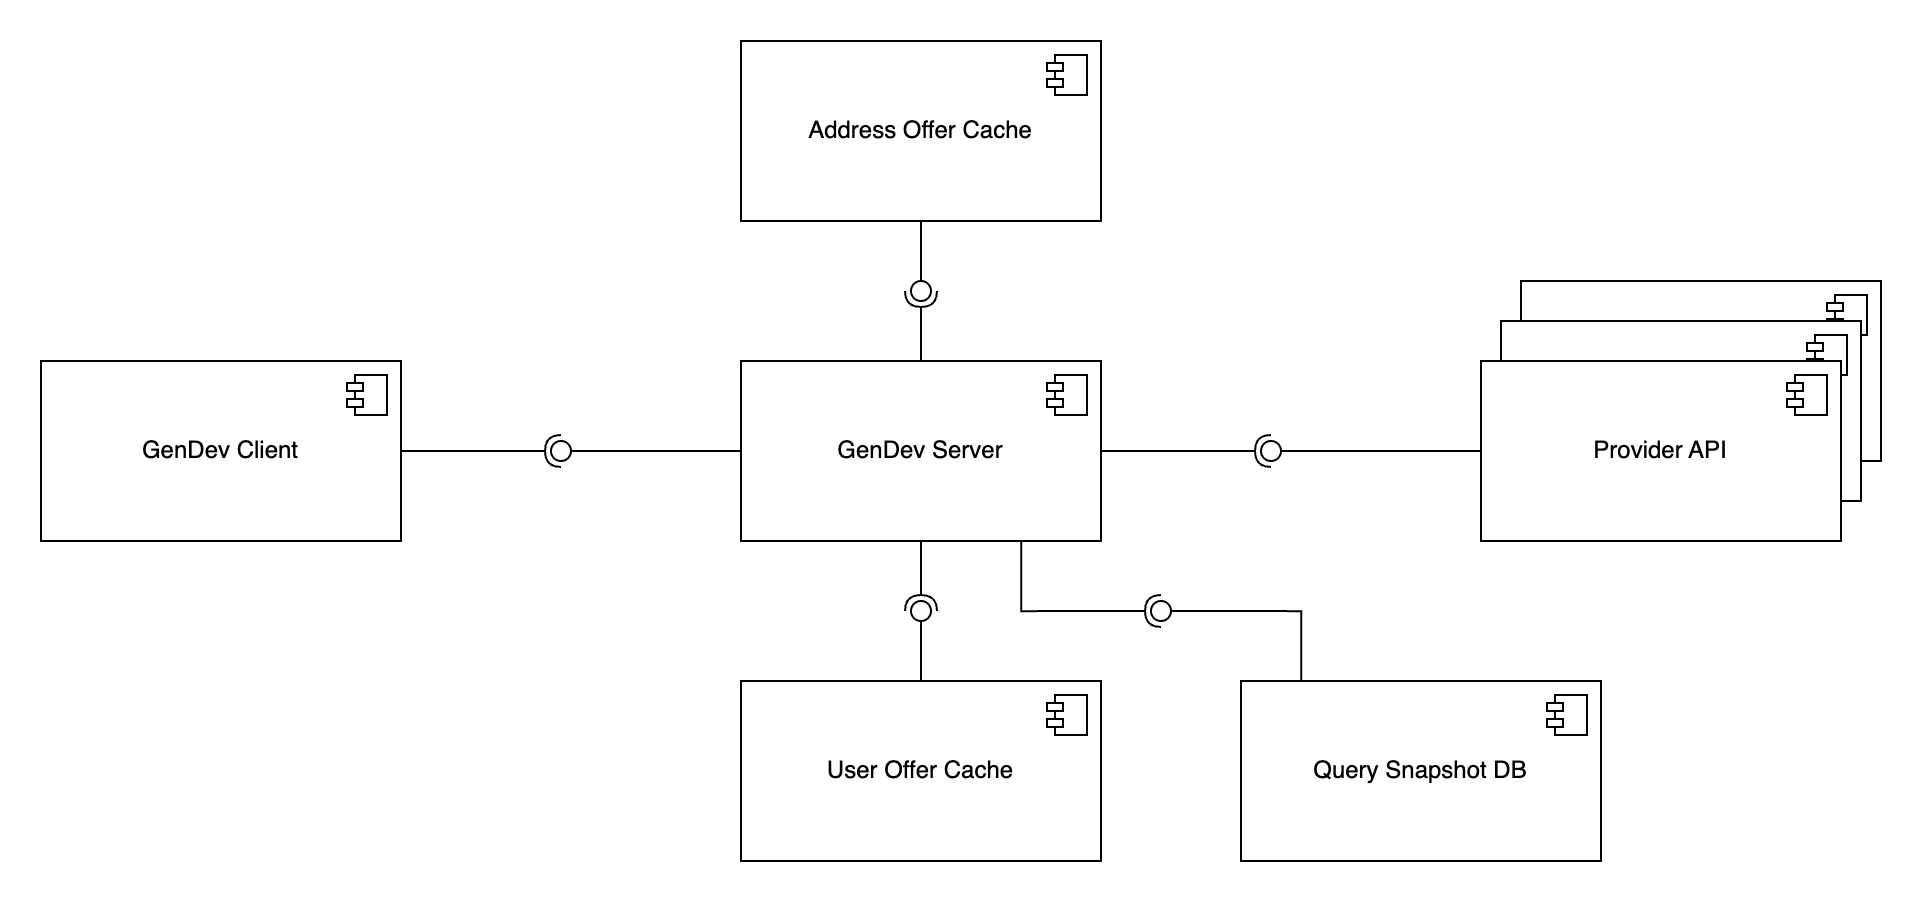

The diagram above was exported from draw.io. Its source (the exported page's mxGraphModel, read from the mxfile embedded in the PNG):
<mxGraphModel dx="1261" dy="820" grid="1" gridSize="10" guides="1" tooltips="1" connect="1" arrows="1" fold="1" page="1" pageScale="1" pageWidth="850" pageHeight="1100" math="0" shadow="0">
  <root>
    <mxCell id="0" />
    <mxCell id="1" parent="0" />
    <mxCell id="gjSHGFr9yM8toPkogBUq-15" value="" style="html=1;dropTarget=0;whiteSpace=wrap;" vertex="1" parent="1">
      <mxGeometry x="830" y="180" width="180" height="90" as="geometry" />
    </mxCell>
    <mxCell id="gjSHGFr9yM8toPkogBUq-16" value="" style="shape=module;jettyWidth=8;jettyHeight=4;" vertex="1" parent="gjSHGFr9yM8toPkogBUq-15">
      <mxGeometry x="1" width="20" height="20" relative="1" as="geometry">
        <mxPoint x="-27" y="7" as="offset" />
      </mxGeometry>
    </mxCell>
    <mxCell id="gjSHGFr9yM8toPkogBUq-13" value="" style="html=1;dropTarget=0;whiteSpace=wrap;" vertex="1" parent="1">
      <mxGeometry x="820" y="200" width="180" height="90" as="geometry" />
    </mxCell>
    <mxCell id="gjSHGFr9yM8toPkogBUq-14" value="" style="shape=module;jettyWidth=8;jettyHeight=4;" vertex="1" parent="gjSHGFr9yM8toPkogBUq-13">
      <mxGeometry x="1" width="20" height="20" relative="1" as="geometry">
        <mxPoint x="-27" y="7" as="offset" />
      </mxGeometry>
    </mxCell>
    <mxCell id="gjSHGFr9yM8toPkogBUq-1" value="GenDev Client" style="html=1;dropTarget=0;whiteSpace=wrap;" vertex="1" parent="1">
      <mxGeometry x="90" y="220" width="180" height="90" as="geometry" />
    </mxCell>
    <mxCell id="gjSHGFr9yM8toPkogBUq-2" value="" style="shape=module;jettyWidth=8;jettyHeight=4;" vertex="1" parent="gjSHGFr9yM8toPkogBUq-1">
      <mxGeometry x="1" width="20" height="20" relative="1" as="geometry">
        <mxPoint x="-27" y="7" as="offset" />
      </mxGeometry>
    </mxCell>
    <mxCell id="gjSHGFr9yM8toPkogBUq-3" value="GenDev Server" style="html=1;dropTarget=0;whiteSpace=wrap;" vertex="1" parent="1">
      <mxGeometry x="440" y="220" width="180" height="90" as="geometry" />
    </mxCell>
    <mxCell id="gjSHGFr9yM8toPkogBUq-4" value="" style="shape=module;jettyWidth=8;jettyHeight=4;" vertex="1" parent="gjSHGFr9yM8toPkogBUq-3">
      <mxGeometry x="1" width="20" height="20" relative="1" as="geometry">
        <mxPoint x="-27" y="7" as="offset" />
      </mxGeometry>
    </mxCell>
    <mxCell id="gjSHGFr9yM8toPkogBUq-5" value="Address Offer Cache" style="html=1;dropTarget=0;whiteSpace=wrap;" vertex="1" parent="1">
      <mxGeometry x="440" y="60" width="180" height="90" as="geometry" />
    </mxCell>
    <mxCell id="gjSHGFr9yM8toPkogBUq-6" value="" style="shape=module;jettyWidth=8;jettyHeight=4;" vertex="1" parent="gjSHGFr9yM8toPkogBUq-5">
      <mxGeometry x="1" width="20" height="20" relative="1" as="geometry">
        <mxPoint x="-27" y="7" as="offset" />
      </mxGeometry>
    </mxCell>
    <mxCell id="gjSHGFr9yM8toPkogBUq-7" value="User Offer Cache" style="html=1;dropTarget=0;whiteSpace=wrap;" vertex="1" parent="1">
      <mxGeometry x="440" y="380" width="180" height="90" as="geometry" />
    </mxCell>
    <mxCell id="gjSHGFr9yM8toPkogBUq-8" value="" style="shape=module;jettyWidth=8;jettyHeight=4;" vertex="1" parent="gjSHGFr9yM8toPkogBUq-7">
      <mxGeometry x="1" width="20" height="20" relative="1" as="geometry">
        <mxPoint x="-27" y="7" as="offset" />
      </mxGeometry>
    </mxCell>
    <mxCell id="gjSHGFr9yM8toPkogBUq-9" value="Query Snapshot DB" style="html=1;dropTarget=0;whiteSpace=wrap;" vertex="1" parent="1">
      <mxGeometry x="690" y="380" width="180" height="90" as="geometry" />
    </mxCell>
    <mxCell id="gjSHGFr9yM8toPkogBUq-10" value="" style="shape=module;jettyWidth=8;jettyHeight=4;" vertex="1" parent="gjSHGFr9yM8toPkogBUq-9">
      <mxGeometry x="1" width="20" height="20" relative="1" as="geometry">
        <mxPoint x="-27" y="7" as="offset" />
      </mxGeometry>
    </mxCell>
    <mxCell id="gjSHGFr9yM8toPkogBUq-11" value="Provider API" style="html=1;dropTarget=0;whiteSpace=wrap;" vertex="1" parent="1">
      <mxGeometry x="810" y="220" width="180" height="90" as="geometry" />
    </mxCell>
    <mxCell id="gjSHGFr9yM8toPkogBUq-12" value="" style="shape=module;jettyWidth=8;jettyHeight=4;" vertex="1" parent="gjSHGFr9yM8toPkogBUq-11">
      <mxGeometry x="1" width="20" height="20" relative="1" as="geometry">
        <mxPoint x="-27" y="7" as="offset" />
      </mxGeometry>
    </mxCell>
    <mxCell id="gjSHGFr9yM8toPkogBUq-17" value="" style="rounded=0;orthogonalLoop=1;jettySize=auto;html=1;endArrow=halfCircle;endFill=0;endSize=6;strokeWidth=1;sketch=0;" edge="1" target="gjSHGFr9yM8toPkogBUq-19" parent="1" source="gjSHGFr9yM8toPkogBUq-1">
      <mxGeometry relative="1" as="geometry">
        <mxPoint x="370" y="265" as="sourcePoint" />
      </mxGeometry>
    </mxCell>
    <mxCell id="gjSHGFr9yM8toPkogBUq-18" value="" style="rounded=0;orthogonalLoop=1;jettySize=auto;html=1;endArrow=oval;endFill=0;sketch=0;sourcePerimeterSpacing=0;targetPerimeterSpacing=0;endSize=10;" edge="1" target="gjSHGFr9yM8toPkogBUq-19" parent="1" source="gjSHGFr9yM8toPkogBUq-3">
      <mxGeometry relative="1" as="geometry">
        <mxPoint x="330" y="265" as="sourcePoint" />
      </mxGeometry>
    </mxCell>
    <mxCell id="gjSHGFr9yM8toPkogBUq-19" value="" style="ellipse;whiteSpace=wrap;html=1;align=center;aspect=fixed;fillColor=none;strokeColor=none;resizable=0;perimeter=centerPerimeter;rotatable=0;allowArrows=0;points=[];outlineConnect=1;" vertex="1" parent="1">
      <mxGeometry x="345" y="260" width="10" height="10" as="geometry" />
    </mxCell>
    <mxCell id="gjSHGFr9yM8toPkogBUq-20" value="" style="rounded=0;orthogonalLoop=1;jettySize=auto;html=1;endArrow=halfCircle;endFill=0;endSize=6;strokeWidth=1;sketch=0;edgeStyle=orthogonalEdgeStyle;" edge="1" target="gjSHGFr9yM8toPkogBUq-22" parent="1" source="gjSHGFr9yM8toPkogBUq-3">
      <mxGeometry relative="1" as="geometry">
        <mxPoint x="720" y="256" as="sourcePoint" />
      </mxGeometry>
    </mxCell>
    <mxCell id="gjSHGFr9yM8toPkogBUq-21" value="" style="rounded=0;orthogonalLoop=1;jettySize=auto;html=1;endArrow=oval;endFill=0;sketch=0;sourcePerimeterSpacing=0;targetPerimeterSpacing=0;endSize=10;edgeStyle=orthogonalEdgeStyle;" edge="1" target="gjSHGFr9yM8toPkogBUq-22" parent="1" source="gjSHGFr9yM8toPkogBUq-11">
      <mxGeometry relative="1" as="geometry">
        <mxPoint x="680" y="256" as="sourcePoint" />
      </mxGeometry>
    </mxCell>
    <mxCell id="gjSHGFr9yM8toPkogBUq-22" value="" style="ellipse;whiteSpace=wrap;html=1;align=center;aspect=fixed;fillColor=none;strokeColor=none;resizable=0;perimeter=centerPerimeter;rotatable=0;allowArrows=0;points=[];outlineConnect=1;" vertex="1" parent="1">
      <mxGeometry x="700" y="260" width="10" height="10" as="geometry" />
    </mxCell>
    <mxCell id="gjSHGFr9yM8toPkogBUq-23" value="" style="rounded=0;orthogonalLoop=1;jettySize=auto;html=1;endArrow=halfCircle;endFill=0;endSize=6;strokeWidth=1;sketch=0;" edge="1" target="gjSHGFr9yM8toPkogBUq-25" parent="1" source="gjSHGFr9yM8toPkogBUq-3">
      <mxGeometry relative="1" as="geometry">
        <mxPoint x="540" y="370" as="sourcePoint" />
      </mxGeometry>
    </mxCell>
    <mxCell id="gjSHGFr9yM8toPkogBUq-24" value="" style="rounded=0;orthogonalLoop=1;jettySize=auto;html=1;endArrow=oval;endFill=0;sketch=0;sourcePerimeterSpacing=0;targetPerimeterSpacing=0;endSize=10;" edge="1" target="gjSHGFr9yM8toPkogBUq-25" parent="1" source="gjSHGFr9yM8toPkogBUq-5">
      <mxGeometry relative="1" as="geometry">
        <mxPoint x="520" y="185" as="sourcePoint" />
      </mxGeometry>
    </mxCell>
    <mxCell id="gjSHGFr9yM8toPkogBUq-25" value="" style="ellipse;whiteSpace=wrap;html=1;align=center;aspect=fixed;fillColor=none;strokeColor=none;resizable=0;perimeter=centerPerimeter;rotatable=0;allowArrows=0;points=[];outlineConnect=1;" vertex="1" parent="1">
      <mxGeometry x="525" y="180" width="10" height="10" as="geometry" />
    </mxCell>
    <mxCell id="gjSHGFr9yM8toPkogBUq-26" value="" style="rounded=0;orthogonalLoop=1;jettySize=auto;html=1;endArrow=halfCircle;endFill=0;endSize=6;strokeWidth=1;sketch=0;" edge="1" target="gjSHGFr9yM8toPkogBUq-28" parent="1" source="gjSHGFr9yM8toPkogBUq-3">
      <mxGeometry relative="1" as="geometry">
        <mxPoint x="550" y="345" as="sourcePoint" />
      </mxGeometry>
    </mxCell>
    <mxCell id="gjSHGFr9yM8toPkogBUq-27" value="" style="rounded=0;orthogonalLoop=1;jettySize=auto;html=1;endArrow=oval;endFill=0;sketch=0;sourcePerimeterSpacing=0;targetPerimeterSpacing=0;endSize=10;" edge="1" target="gjSHGFr9yM8toPkogBUq-28" parent="1" source="gjSHGFr9yM8toPkogBUq-7">
      <mxGeometry relative="1" as="geometry">
        <mxPoint x="510" y="345" as="sourcePoint" />
      </mxGeometry>
    </mxCell>
    <mxCell id="gjSHGFr9yM8toPkogBUq-28" value="" style="ellipse;whiteSpace=wrap;html=1;align=center;aspect=fixed;fillColor=none;strokeColor=none;resizable=0;perimeter=centerPerimeter;rotatable=0;allowArrows=0;points=[];outlineConnect=1;" vertex="1" parent="1">
      <mxGeometry x="525" y="340" width="10" height="10" as="geometry" />
    </mxCell>
    <mxCell id="gjSHGFr9yM8toPkogBUq-29" value="" style="rounded=0;orthogonalLoop=1;jettySize=auto;html=1;endArrow=halfCircle;endFill=0;endSize=6;strokeWidth=1;sketch=0;edgeStyle=orthogonalEdgeStyle;" edge="1" target="gjSHGFr9yM8toPkogBUq-31" parent="1" source="gjSHGFr9yM8toPkogBUq-3">
      <mxGeometry relative="1" as="geometry">
        <mxPoint x="670" y="345" as="sourcePoint" />
        <Array as="points">
          <mxPoint x="580" y="345" />
        </Array>
      </mxGeometry>
    </mxCell>
    <mxCell id="gjSHGFr9yM8toPkogBUq-30" value="" style="rounded=0;orthogonalLoop=1;jettySize=auto;html=1;endArrow=oval;endFill=0;sketch=0;sourcePerimeterSpacing=0;targetPerimeterSpacing=0;endSize=10;edgeStyle=orthogonalEdgeStyle;" edge="1" target="gjSHGFr9yM8toPkogBUq-31" parent="1" source="gjSHGFr9yM8toPkogBUq-9">
      <mxGeometry relative="1" as="geometry">
        <mxPoint x="630" y="345" as="sourcePoint" />
        <Array as="points">
          <mxPoint x="720" y="345" />
        </Array>
      </mxGeometry>
    </mxCell>
    <mxCell id="gjSHGFr9yM8toPkogBUq-31" value="" style="ellipse;whiteSpace=wrap;html=1;align=center;aspect=fixed;fillColor=none;strokeColor=none;resizable=0;perimeter=centerPerimeter;rotatable=0;allowArrows=0;points=[];outlineConnect=1;" vertex="1" parent="1">
      <mxGeometry x="645" y="340" width="10" height="10" as="geometry" />
    </mxCell>
  </root>
</mxGraphModel>